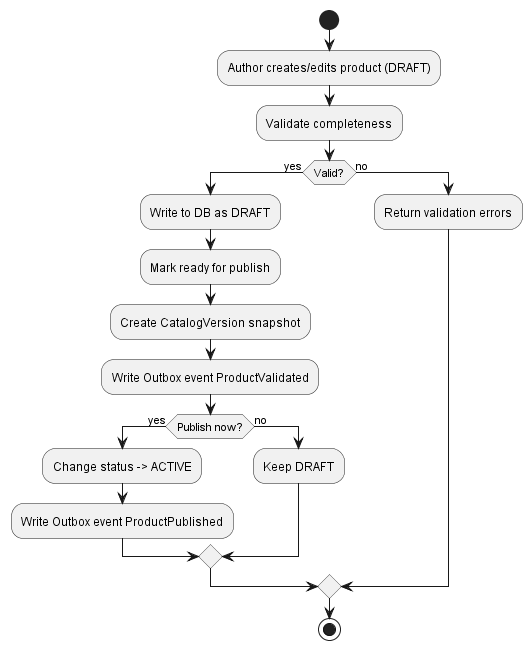

The diagram above was rendered by PlantUML. Its source (embedded in the PNG):
@startuml
start
:Author creates/edits product (DRAFT);
:Validate completeness;
if (Valid?) then (yes)
  :Write to DB as DRAFT;
  :Mark ready for publish;
  :Create CatalogVersion snapshot;
  :Write Outbox event ProductValidated;
  if (Publish now?) then (yes)
    :Change status -> ACTIVE;
    :Write Outbox event ProductPublished;
  else (no)
    :Keep DRAFT;
  endif
else (no)
  :Return validation errors;
endif
stop
@enduml